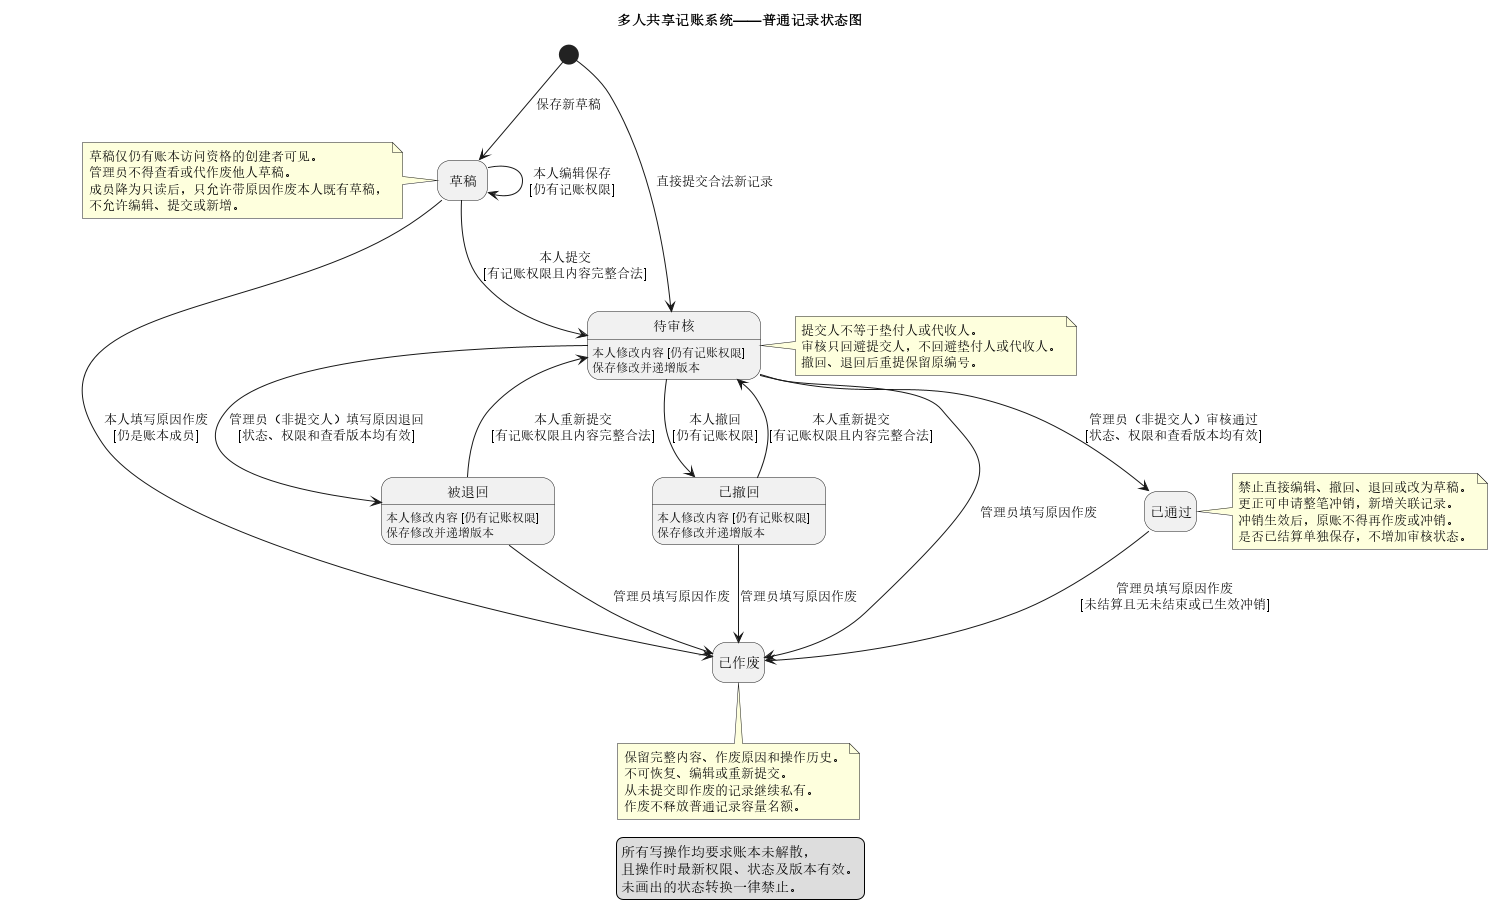

The diagram above was rendered by PlantUML. Its source (embedded in the PNG):
@startuml
title 多人共享记账系统——普通记录状态图
hide empty description

state "草稿" as Draft
state "待审核" as Pending
state "已通过" as Approved
state "被退回" as Rejected
state "已撤回" as Withdrawn
state "已作废" as Voided
Pending : 本人修改内容 [仍有记账权限]
Pending : 保存修改并递增版本
Rejected : 本人修改内容 [仍有记账权限]
Rejected : 保存修改并递增版本
Withdrawn : 本人修改内容 [仍有记账权限]
Withdrawn : 保存修改并递增版本

[*] --> Draft : 保存新草稿
[*] --> Pending : 直接提交合法新记录

Draft --> Draft : 本人编辑保存\n[仍有记账权限]
Draft --> Pending : 本人提交\n[有记账权限且内容完整合法]
Draft --> Voided : 本人填写原因作废\n[仍是账本成员]


Pending --> Approved : 管理员（非提交人）审核通过\n[状态、权限和查看版本均有效]
Pending --> Rejected : 管理员（非提交人）填写原因退回\n[状态、权限和查看版本均有效]
Pending --> Withdrawn : 本人撤回\n[仍有记账权限]
Pending --> Voided : 管理员填写原因作废

Rejected --> Pending : 本人重新提交\n[有记账权限且内容完整合法]
Rejected --> Voided : 管理员填写原因作废

Withdrawn --> Pending : 本人重新提交\n[有记账权限且内容完整合法]
Withdrawn --> Voided : 管理员填写原因作废

Approved --> Voided : 管理员填写原因作废\n[未结算且无未结束或已生效冲销]

note left of Draft
  草稿仅仍有账本访问资格的创建者可见。
  管理员不得查看或代作废他人草稿。
  成员降为只读后，只允许带原因作废本人既有草稿，
  不允许编辑、提交或新增。
end note

note right of Pending
  提交人不等于垫付人或代收人。
  审核只回避提交人，不回避垫付人或代收人。
  撤回、退回后重提保留原编号。
end note

note right of Approved
  禁止直接编辑、撤回、退回或改为草稿。
  更正可申请整笔冲销，新增关联记录。
  冲销生效后，原账不得再作废或冲销。
  是否已结算单独保存，不增加审核状态。
end note

note bottom of Voided
  保留完整内容、作废原因和操作历史。
  不可恢复、编辑或重新提交。
  从未提交即作废的记录继续私有。
  作废不释放普通记录容量名额。
end note

legend bottom
  所有写操作均要求账本未解散，
  且操作时最新权限、状态及版本有效。
  未画出的状态转换一律禁止。
endlegend
@enduml